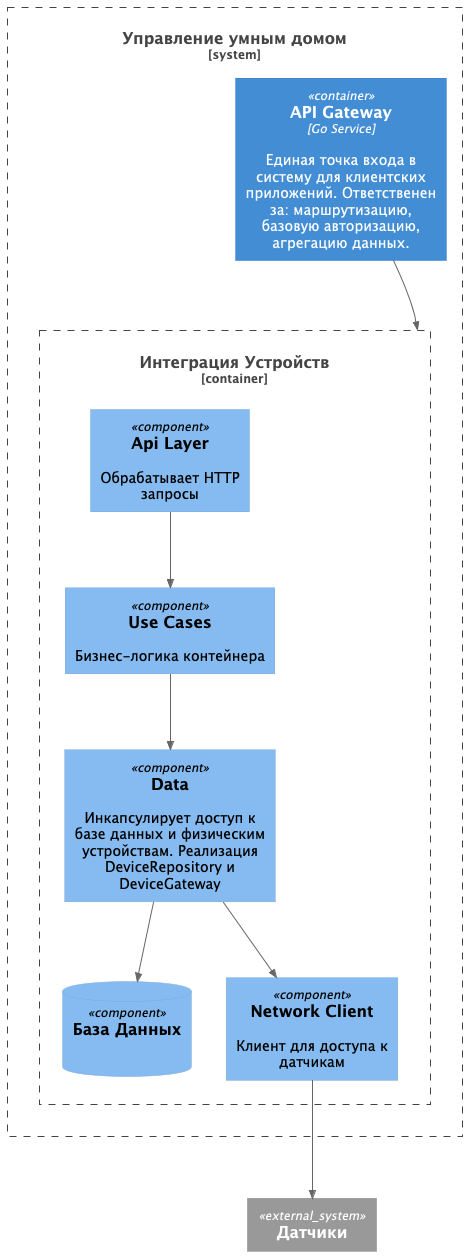

The diagram above was rendered by PlantUML. Its source (embedded in the PNG):
@startuml
!include https://raw.githubusercontent.com/plantuml-stdlib/C4-PlantUML/master/C4_Container.puml
!include https://raw.githubusercontent.com/plantuml-stdlib/C4-PlantUML/master/C4_Component.puml

System_Ext(device, "Датчики")

System_Boundary(smartHomeSystem, "Управление умным домом"){
    Container(gateway, "API Gateway", "Go Service", "Единая точка входа в систему для клиентских приложений. Ответственен за: маршрутизацию, базовую авторизацию, агрегацию данных.")
    Container_Boundary(deviceIntegrationContainer, "Интеграция Устройств"){
        Component(apiLayer, "Api Layer", "", "Обрабатывает HTTP запросы")
        Component(data, "Data", "", "Инкапсулирует доступ к базе данных и физическим устройствам. Реализация DeviceRepository и DeviceGateway")
        ComponentDb(deviceIntegrationDB, "База Данных", "", " ")
        Component(useCases, "Use Cases", "", "Бизнес-логика контейнера")
        Component(networkClient, "Network Client", "", "Клиент для доступа к датчикам")
    }
}

Rel(gateway, deviceIntegrationContainer, " ")
Rel(apiLayer, useCases, " ")
Rel(useCases, data, " ")
Rel(data, deviceIntegrationDB, " ")
Rel(data, networkClient, " ")
Rel(networkClient, device, " ")
@enduml